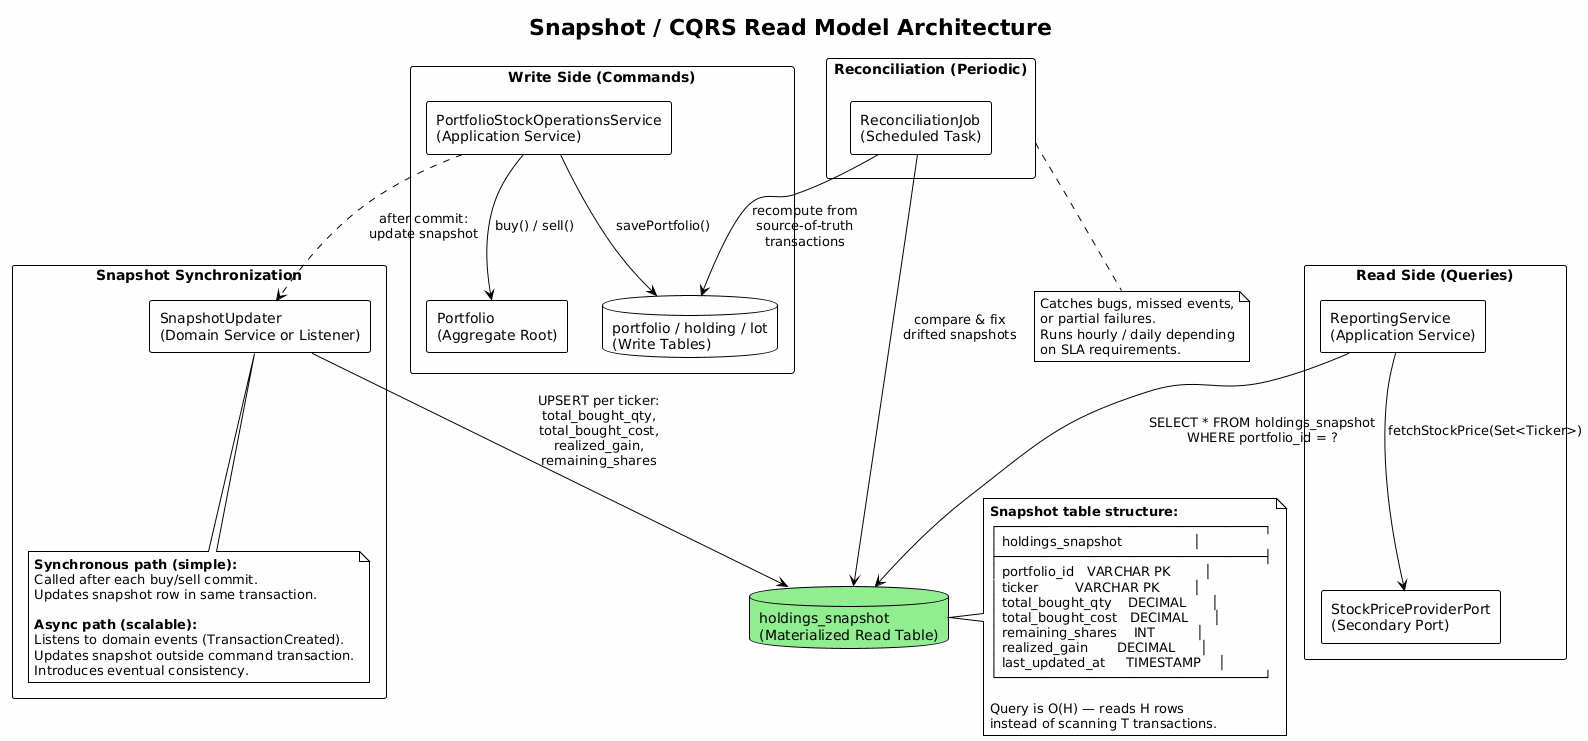

The diagram above was rendered by PlantUML. Its source (embedded in the PNG):
@startuml snapshot-architecture
!theme plain
skinparam backgroundColor #FEFEFE
skinparam componentStyle rectangle

title Snapshot / CQRS Read Model Architecture

rectangle "Write Side (Commands)" as WriteSide {
    component "PortfolioStockOperationsService\n(Application Service)" as WriteService
    component "Portfolio\n(Aggregate Root)" as Aggregate
    database "portfolio / holding / lot\n(Write Tables)" as WriteDB

    WriteService --> Aggregate : buy() / sell()
    WriteService --> WriteDB : savePortfolio()
}

rectangle "Snapshot Synchronization" as Sync {
    component "SnapshotUpdater\n(Domain Service or Listener)" as Updater

    note bottom of Updater
        **Synchronous path (simple):**
        Called after each buy/sell commit.
        Updates snapshot row in same transaction.

        **Async path (scalable):**
        Listens to domain events (TransactionCreated).
        Updates snapshot outside command transaction.
        Introduces eventual consistency.
    end note
}

database "holdings_snapshot\n(Materialized Read Table)" as SnapshotDB #LightGreen

rectangle "Read Side (Queries)" as ReadSide {
    component "ReportingService\n(Application Service)" as ReadService
    component "StockPriceProviderPort\n(Secondary Port)" as PricePort

    ReadService --> SnapshotDB : SELECT * FROM holdings_snapshot\nWHERE portfolio_id = ?
    ReadService --> PricePort : fetchStockPrice(Set<Ticker>)
}

WriteService ..> Updater : "after commit:\nupdate snapshot"
Updater --> SnapshotDB : "UPSERT per ticker:\ntotal_bought_qty,\ntotal_bought_cost,\nrealized_gain,\nremaining_shares"

note right of SnapshotDB
    **Snapshot table structure:**
    ┌──────────────────────────────────┐
    │ holdings_snapshot                 │
    ├──────────────────────────────────┤
    │ portfolio_id   VARCHAR PK        │
    │ ticker         VARCHAR PK        │
    │ total_bought_qty    DECIMAL      │
    │ total_bought_cost   DECIMAL      │
    │ remaining_shares    INT          │
    │ realized_gain       DECIMAL      │
    │ last_updated_at     TIMESTAMP    │
    └──────────────────────────────────┘

    Query is O(H) — reads H rows
    instead of scanning T transactions.
end note

rectangle "Reconciliation (Periodic)" as Recon {
    component "ReconciliationJob\n(Scheduled Task)" as ReconJob
    ReconJob --> WriteDB : "recompute from\nsource-of-truth\ntransactions"
    ReconJob --> SnapshotDB : "compare & fix\ndrifted snapshots"
}

note bottom of Recon
    Catches bugs, missed events,
    or partial failures.
    Runs hourly / daily depending
    on SLA requirements.
end note

@enduml